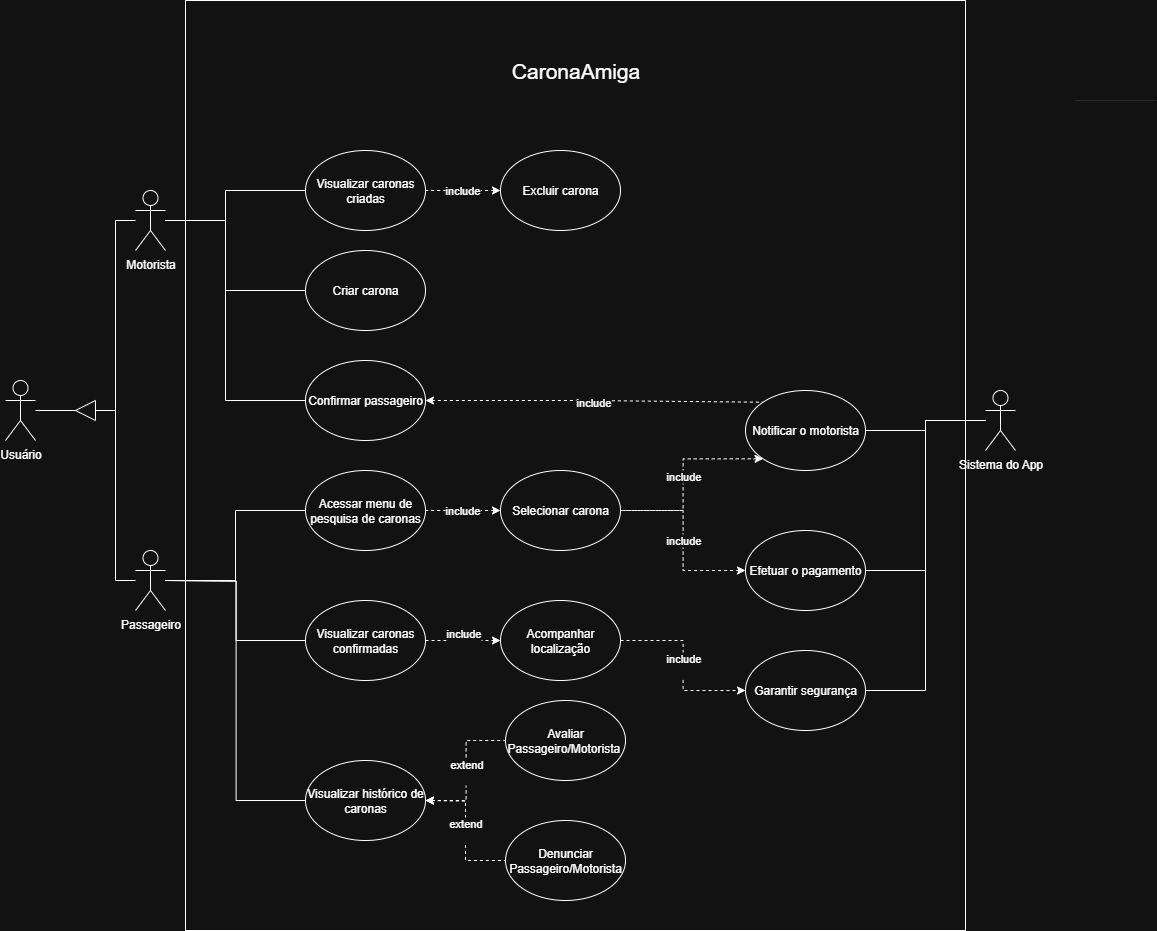

The diagram above was exported from draw.io. Its source (the exported page's mxGraphModel, read from the mxfile embedded in the PNG):
<mxGraphModel dx="2594" dy="758" grid="1" gridSize="10" guides="1" tooltips="1" connect="1" arrows="1" fold="1" page="1" pageScale="1" pageWidth="850" pageHeight="1100" math="0" shadow="0">
  <root>
    <mxCell id="0" />
    <mxCell id="1" parent="0" />
    <mxCell id="fGPXaTZ8jNW-IvVt2xs5-90" value="" style="rounded=0;whiteSpace=wrap;html=1;" parent="1" vertex="1">
      <mxGeometry x="180" y="50" width="780" height="930" as="geometry" />
    </mxCell>
    <mxCell id="fGPXaTZ8jNW-IvVt2xs5-17" style="edgeStyle=orthogonalEdgeStyle;rounded=0;orthogonalLoop=1;jettySize=auto;html=1;endArrow=none;endFill=0;entryX=0;entryY=0.5;entryDx=0;entryDy=0;" parent="1" source="fGPXaTZ8jNW-IvVt2xs5-5" target="fGPXaTZ8jNW-IvVt2xs5-12" edge="1">
      <mxGeometry relative="1" as="geometry">
        <mxPoint x="200" y="310" as="sourcePoint" />
        <mxPoint x="300" y="395" as="targetPoint" />
        <Array as="points">
          <mxPoint x="220" y="270" />
          <mxPoint x="220" y="340" />
        </Array>
      </mxGeometry>
    </mxCell>
    <mxCell id="fGPXaTZ8jNW-IvVt2xs5-22" style="edgeStyle=orthogonalEdgeStyle;rounded=0;orthogonalLoop=1;jettySize=auto;html=1;entryX=0;entryY=0.5;entryDx=0;entryDy=0;endArrow=none;endFill=0;" parent="1" source="fGPXaTZ8jNW-IvVt2xs5-5" target="fGPXaTZ8jNW-IvVt2xs5-20" edge="1">
      <mxGeometry relative="1" as="geometry">
        <mxPoint x="200" y="230" as="sourcePoint" />
        <Array as="points">
          <mxPoint x="220" y="270" />
          <mxPoint x="220" y="240" />
        </Array>
      </mxGeometry>
    </mxCell>
    <mxCell id="fGPXaTZ8jNW-IvVt2xs5-5" value="Motorista&lt;div&gt;&lt;br&gt;&lt;/div&gt;" style="shape=umlActor;verticalLabelPosition=bottom;verticalAlign=top;html=1;outlineConnect=0;" parent="1" vertex="1">
      <mxGeometry x="130" y="240" width="30" height="60" as="geometry" />
    </mxCell>
    <mxCell id="fGPXaTZ8jNW-IvVt2xs5-16" style="edgeStyle=orthogonalEdgeStyle;rounded=0;orthogonalLoop=1;jettySize=auto;html=1;entryX=0;entryY=0.5;entryDx=0;entryDy=0;endArrow=none;endFill=0;" parent="1" source="fGPXaTZ8jNW-IvVt2xs5-6" target="fGPXaTZ8jNW-IvVt2xs5-13" edge="1">
      <mxGeometry relative="1" as="geometry" />
    </mxCell>
    <mxCell id="fGPXaTZ8jNW-IvVt2xs5-6" value="Passageiro" style="shape=umlActor;verticalLabelPosition=bottom;verticalAlign=top;html=1;outlineConnect=0;" parent="1" vertex="1">
      <mxGeometry x="130" y="600" width="30" height="60" as="geometry" />
    </mxCell>
    <mxCell id="fGPXaTZ8jNW-IvVt2xs5-12" value="Criar carona" style="ellipse;whiteSpace=wrap;html=1;" parent="1" vertex="1">
      <mxGeometry x="300" y="300" width="120" height="80" as="geometry" />
    </mxCell>
    <mxCell id="fGPXaTZ8jNW-IvVt2xs5-13" value="Acessar menu de pesquisa de caronas" style="ellipse;whiteSpace=wrap;html=1;" parent="1" vertex="1">
      <mxGeometry x="300" y="520" width="120" height="80" as="geometry" />
    </mxCell>
    <mxCell id="fGPXaTZ8jNW-IvVt2xs5-74" style="edgeStyle=orthogonalEdgeStyle;rounded=0;orthogonalLoop=1;jettySize=auto;html=1;entryX=1;entryY=0.5;entryDx=0;entryDy=0;endArrow=none;endFill=0;" parent="1" source="fGPXaTZ8jNW-IvVt2xs5-18" target="fGPXaTZ8jNW-IvVt2xs5-62" edge="1">
      <mxGeometry relative="1" as="geometry" />
    </mxCell>
    <mxCell id="fGPXaTZ8jNW-IvVt2xs5-77" style="edgeStyle=orthogonalEdgeStyle;rounded=0;orthogonalLoop=1;jettySize=auto;html=1;entryX=1;entryY=0.5;entryDx=0;entryDy=0;endArrow=none;endFill=0;" parent="1" source="fGPXaTZ8jNW-IvVt2xs5-18" target="fGPXaTZ8jNW-IvVt2xs5-76" edge="1">
      <mxGeometry relative="1" as="geometry" />
    </mxCell>
    <mxCell id="fGPXaTZ8jNW-IvVt2xs5-79" style="edgeStyle=orthogonalEdgeStyle;rounded=0;orthogonalLoop=1;jettySize=auto;html=1;entryX=1;entryY=0.5;entryDx=0;entryDy=0;endArrow=none;endFill=0;" parent="1" source="fGPXaTZ8jNW-IvVt2xs5-18" target="fGPXaTZ8jNW-IvVt2xs5-78" edge="1">
      <mxGeometry relative="1" as="geometry" />
    </mxCell>
    <mxCell id="fGPXaTZ8jNW-IvVt2xs5-18" value="Sistema do App" style="shape=umlActor;verticalLabelPosition=bottom;verticalAlign=top;html=1;outlineConnect=0;" parent="1" vertex="1">
      <mxGeometry x="980" y="440" width="30" height="60" as="geometry" />
    </mxCell>
    <mxCell id="fGPXaTZ8jNW-IvVt2xs5-20" value="Visualizar caronas criadas" style="ellipse;whiteSpace=wrap;html=1;" parent="1" vertex="1">
      <mxGeometry x="300" y="200" width="120" height="80" as="geometry" />
    </mxCell>
    <mxCell id="fGPXaTZ8jNW-IvVt2xs5-23" value="Excluir carona" style="ellipse;whiteSpace=wrap;html=1;" parent="1" vertex="1">
      <mxGeometry x="495" y="200" width="120" height="80" as="geometry" />
    </mxCell>
    <mxCell id="fGPXaTZ8jNW-IvVt2xs5-56" value="include&lt;div&gt;&lt;br&gt;&lt;/div&gt;" style="edgeStyle=orthogonalEdgeStyle;rounded=0;orthogonalLoop=1;jettySize=auto;html=1;dashed=1;" parent="1" source="fGPXaTZ8jNW-IvVt2xs5-25" target="fGPXaTZ8jNW-IvVt2xs5-55" edge="1">
      <mxGeometry relative="1" as="geometry" />
    </mxCell>
    <mxCell id="fGPXaTZ8jNW-IvVt2xs5-25" value="Visualizar caronas confirmadas" style="ellipse;whiteSpace=wrap;html=1;" parent="1" vertex="1">
      <mxGeometry x="300" y="650" width="120" height="80" as="geometry" />
    </mxCell>
    <mxCell id="fGPXaTZ8jNW-IvVt2xs5-26" value="Visualizar histórico de caronas" style="ellipse;whiteSpace=wrap;html=1;" parent="1" vertex="1">
      <mxGeometry x="300" y="810" width="120" height="80" as="geometry" />
    </mxCell>
    <mxCell id="fGPXaTZ8jNW-IvVt2xs5-27" value="Avaliar Passageiro/Motorista&amp;nbsp;" style="ellipse;whiteSpace=wrap;html=1;" parent="1" vertex="1">
      <mxGeometry x="500" y="750" width="120" height="80" as="geometry" />
    </mxCell>
    <mxCell id="fGPXaTZ8jNW-IvVt2xs5-28" value="Denunciar Passageiro/Motorista" style="ellipse;whiteSpace=wrap;html=1;" parent="1" vertex="1">
      <mxGeometry x="500" y="870" width="120" height="80" as="geometry" />
    </mxCell>
    <mxCell id="fGPXaTZ8jNW-IvVt2xs5-38" style="edgeStyle=orthogonalEdgeStyle;rounded=0;orthogonalLoop=1;jettySize=auto;html=1;entryX=1;entryY=0.5;entryDx=0;entryDy=0;endArrow=none;endFill=0;" parent="1" source="fGPXaTZ8jNW-IvVt2xs5-35" target="fGPXaTZ8jNW-IvVt2xs5-37" edge="1">
      <mxGeometry relative="1" as="geometry" />
    </mxCell>
    <mxCell id="fGPXaTZ8jNW-IvVt2xs5-35" value="Usuário" style="shape=umlActor;verticalLabelPosition=bottom;verticalAlign=top;html=1;outlineConnect=0;" parent="1" vertex="1">
      <mxGeometry y="430" width="30" height="60" as="geometry" />
    </mxCell>
    <mxCell id="fGPXaTZ8jNW-IvVt2xs5-39" style="edgeStyle=orthogonalEdgeStyle;rounded=0;orthogonalLoop=1;jettySize=auto;html=1;endArrow=none;endFill=0;" parent="1" source="fGPXaTZ8jNW-IvVt2xs5-37" target="fGPXaTZ8jNW-IvVt2xs5-6" edge="1">
      <mxGeometry relative="1" as="geometry">
        <mxPoint x="110" y="640" as="targetPoint" />
        <Array as="points">
          <mxPoint x="110" y="460" />
          <mxPoint x="110" y="630" />
        </Array>
      </mxGeometry>
    </mxCell>
    <mxCell id="fGPXaTZ8jNW-IvVt2xs5-37" value="" style="triangle;whiteSpace=wrap;html=1;direction=west;" parent="1" vertex="1">
      <mxGeometry x="70" y="450" width="20" height="20" as="geometry" />
    </mxCell>
    <mxCell id="fGPXaTZ8jNW-IvVt2xs5-40" style="edgeStyle=orthogonalEdgeStyle;rounded=0;orthogonalLoop=1;jettySize=auto;html=1;endArrow=none;endFill=0;" parent="1" source="fGPXaTZ8jNW-IvVt2xs5-37" target="fGPXaTZ8jNW-IvVt2xs5-5" edge="1">
      <mxGeometry relative="1" as="geometry">
        <mxPoint x="50" y="280" as="targetPoint" />
        <Array as="points">
          <mxPoint x="110" y="460" />
          <mxPoint x="110" y="270" />
        </Array>
      </mxGeometry>
    </mxCell>
    <mxCell id="fGPXaTZ8jNW-IvVt2xs5-52" value="include" style="edgeStyle=orthogonalEdgeStyle;rounded=0;orthogonalLoop=1;jettySize=auto;html=1;startArrow=classic;startFill=1;endArrow=none;endFill=0;dashed=1;" parent="1" source="fGPXaTZ8jNW-IvVt2xs5-43" target="fGPXaTZ8jNW-IvVt2xs5-13" edge="1">
      <mxGeometry relative="1" as="geometry" />
    </mxCell>
    <mxCell id="fGPXaTZ8jNW-IvVt2xs5-43" value="Selecionar carona" style="ellipse;whiteSpace=wrap;html=1;" parent="1" vertex="1">
      <mxGeometry x="495" y="520" width="120" height="80" as="geometry" />
    </mxCell>
    <mxCell id="fGPXaTZ8jNW-IvVt2xs5-44" style="edgeStyle=orthogonalEdgeStyle;rounded=0;orthogonalLoop=1;jettySize=auto;html=1;entryX=0;entryY=0.5;entryDx=0;entryDy=0;endArrow=none;endFill=0;" parent="1" target="fGPXaTZ8jNW-IvVt2xs5-25" edge="1">
      <mxGeometry relative="1" as="geometry">
        <mxPoint x="160" y="630" as="sourcePoint" />
        <mxPoint x="380" y="700" as="targetPoint" />
      </mxGeometry>
    </mxCell>
    <mxCell id="fGPXaTZ8jNW-IvVt2xs5-45" style="edgeStyle=orthogonalEdgeStyle;rounded=0;orthogonalLoop=1;jettySize=auto;html=1;entryX=0;entryY=0.5;entryDx=0;entryDy=0;endArrow=none;endFill=0;" parent="1" target="fGPXaTZ8jNW-IvVt2xs5-26" edge="1">
      <mxGeometry relative="1" as="geometry">
        <mxPoint x="160" y="630" as="sourcePoint" />
        <mxPoint x="310" y="770" as="targetPoint" />
      </mxGeometry>
    </mxCell>
    <mxCell id="fGPXaTZ8jNW-IvVt2xs5-48" value="Confirmar passageiro" style="ellipse;whiteSpace=wrap;html=1;" parent="1" vertex="1">
      <mxGeometry x="300" y="410" width="120" height="80" as="geometry" />
    </mxCell>
    <mxCell id="fGPXaTZ8jNW-IvVt2xs5-51" style="edgeStyle=orthogonalEdgeStyle;rounded=0;orthogonalLoop=1;jettySize=auto;html=1;endArrow=none;endFill=0;entryX=0;entryY=0.5;entryDx=0;entryDy=0;" parent="1" target="fGPXaTZ8jNW-IvVt2xs5-48" edge="1">
      <mxGeometry relative="1" as="geometry">
        <mxPoint x="160" y="270" as="sourcePoint" />
        <mxPoint x="390" y="410" as="targetPoint" />
        <Array as="points">
          <mxPoint x="220" y="270" />
          <mxPoint x="220" y="450" />
        </Array>
      </mxGeometry>
    </mxCell>
    <mxCell id="fGPXaTZ8jNW-IvVt2xs5-55" value="Acompanhar localização" style="ellipse;whiteSpace=wrap;html=1;" parent="1" vertex="1">
      <mxGeometry x="495" y="650" width="120" height="80" as="geometry" />
    </mxCell>
    <mxCell id="fGPXaTZ8jNW-IvVt2xs5-57" value="extend&lt;div&gt;&lt;br&gt;&lt;/div&gt;" style="edgeStyle=orthogonalEdgeStyle;rounded=0;orthogonalLoop=1;jettySize=auto;html=1;entryX=0;entryY=0.5;entryDx=0;entryDy=0;dashed=1;endArrow=none;endFill=0;startArrow=classic;startFill=1;" parent="1" target="fGPXaTZ8jNW-IvVt2xs5-27" edge="1">
      <mxGeometry relative="1" as="geometry">
        <mxPoint x="420" y="850" as="sourcePoint" />
        <mxPoint x="500" y="850" as="targetPoint" />
      </mxGeometry>
    </mxCell>
    <mxCell id="fGPXaTZ8jNW-IvVt2xs5-60" value="extend&lt;div&gt;&lt;br&gt;&lt;/div&gt;" style="edgeStyle=orthogonalEdgeStyle;rounded=0;orthogonalLoop=1;jettySize=auto;html=1;entryX=0;entryY=0.5;entryDx=0;entryDy=0;dashed=1;endArrow=none;endFill=0;startArrow=classic;startFill=1;" parent="1" source="fGPXaTZ8jNW-IvVt2xs5-26" target="fGPXaTZ8jNW-IvVt2xs5-28" edge="1">
      <mxGeometry relative="1" as="geometry">
        <mxPoint x="440" y="950" as="sourcePoint" />
        <mxPoint x="540" y="950" as="targetPoint" />
        <Array as="points">
          <mxPoint x="460" y="850" />
          <mxPoint x="460" y="910" />
        </Array>
      </mxGeometry>
    </mxCell>
    <mxCell id="fGPXaTZ8jNW-IvVt2xs5-62" value="Notificar o motorista" style="ellipse;whiteSpace=wrap;html=1;" parent="1" vertex="1">
      <mxGeometry x="740" y="440" width="120" height="80" as="geometry" />
    </mxCell>
    <mxCell id="fGPXaTZ8jNW-IvVt2xs5-70" value="include" style="edgeStyle=orthogonalEdgeStyle;rounded=0;orthogonalLoop=1;jettySize=auto;html=1;startArrow=classic;startFill=1;endArrow=none;endFill=0;dashed=1;entryX=1;entryY=0.5;entryDx=0;entryDy=0;exitX=0;exitY=1;exitDx=0;exitDy=0;" parent="1" source="fGPXaTZ8jNW-IvVt2xs5-62" target="fGPXaTZ8jNW-IvVt2xs5-43" edge="1">
      <mxGeometry relative="1" as="geometry">
        <mxPoint x="730" y="540" as="sourcePoint" />
        <mxPoint x="670" y="540" as="targetPoint" />
      </mxGeometry>
    </mxCell>
    <mxCell id="fGPXaTZ8jNW-IvVt2xs5-71" value="include" style="edgeStyle=orthogonalEdgeStyle;rounded=0;orthogonalLoop=1;jettySize=auto;html=1;startArrow=classic;startFill=1;endArrow=none;endFill=0;dashed=1;entryX=0;entryY=0;entryDx=0;entryDy=0;exitX=1;exitY=0.5;exitDx=0;exitDy=0;" parent="1" source="fGPXaTZ8jNW-IvVt2xs5-48" target="fGPXaTZ8jNW-IvVt2xs5-62" edge="1">
      <mxGeometry relative="1" as="geometry">
        <mxPoint x="788" y="400" as="sourcePoint" />
        <mxPoint x="630" y="512" as="targetPoint" />
      </mxGeometry>
    </mxCell>
    <mxCell id="fGPXaTZ8jNW-IvVt2xs5-73" value="include" style="edgeStyle=orthogonalEdgeStyle;rounded=0;orthogonalLoop=1;jettySize=auto;html=1;startArrow=classic;startFill=1;endArrow=none;endFill=0;dashed=1;entryX=1;entryY=0.5;entryDx=0;entryDy=0;exitX=0;exitY=0.5;exitDx=0;exitDy=0;" parent="1" source="fGPXaTZ8jNW-IvVt2xs5-23" target="fGPXaTZ8jNW-IvVt2xs5-20" edge="1">
      <mxGeometry relative="1" as="geometry">
        <mxPoint x="750" y="580" as="sourcePoint" />
        <mxPoint x="690" y="580" as="targetPoint" />
      </mxGeometry>
    </mxCell>
    <mxCell id="fGPXaTZ8jNW-IvVt2xs5-75" value="include" style="edgeStyle=orthogonalEdgeStyle;rounded=0;orthogonalLoop=1;jettySize=auto;html=1;startArrow=classic;startFill=1;endArrow=none;endFill=0;dashed=1;entryX=1;entryY=0.5;entryDx=0;entryDy=0;exitX=0;exitY=0.5;exitDx=0;exitDy=0;" parent="1" source="fGPXaTZ8jNW-IvVt2xs5-76" target="fGPXaTZ8jNW-IvVt2xs5-43" edge="1">
      <mxGeometry relative="1" as="geometry">
        <mxPoint x="810" y="660" as="sourcePoint" />
        <mxPoint x="820" y="797" as="targetPoint" />
      </mxGeometry>
    </mxCell>
    <mxCell id="fGPXaTZ8jNW-IvVt2xs5-76" value="Efetuar o pagamento" style="ellipse;whiteSpace=wrap;html=1;" parent="1" vertex="1">
      <mxGeometry x="740" y="580" width="120" height="80" as="geometry" />
    </mxCell>
    <mxCell id="fGPXaTZ8jNW-IvVt2xs5-78" value="Garantir segurança" style="ellipse;whiteSpace=wrap;html=1;" parent="1" vertex="1">
      <mxGeometry x="740" y="700" width="120" height="80" as="geometry" />
    </mxCell>
    <mxCell id="fGPXaTZ8jNW-IvVt2xs5-80" value="include&lt;div&gt;&lt;br&gt;&lt;/div&gt;" style="edgeStyle=orthogonalEdgeStyle;rounded=0;orthogonalLoop=1;jettySize=auto;html=1;dashed=1;exitX=1;exitY=0.5;exitDx=0;exitDy=0;entryX=0;entryY=0.5;entryDx=0;entryDy=0;" parent="1" source="fGPXaTZ8jNW-IvVt2xs5-55" target="fGPXaTZ8jNW-IvVt2xs5-78" edge="1">
      <mxGeometry relative="1" as="geometry">
        <mxPoint x="660" y="700" as="sourcePoint" />
        <mxPoint x="735" y="700" as="targetPoint" />
      </mxGeometry>
    </mxCell>
    <mxCell id="fGPXaTZ8jNW-IvVt2xs5-94" value="&lt;font style=&quot;font-size: 21px;&quot;&gt;CaronaAmiga&lt;/font&gt;" style="edgeStyle=none;orthogonalLoop=1;jettySize=auto;html=1;rounded=0;strokeWidth=0;endArrow=none;endFill=0;" parent="1" edge="1">
      <mxGeometry x="-1" y="501" width="80" relative="1" as="geometry">
        <mxPoint x="1070" y="150" as="sourcePoint" />
        <mxPoint x="1150" y="150" as="targetPoint" />
        <Array as="points" />
        <mxPoint x="-500" y="471" as="offset" />
      </mxGeometry>
    </mxCell>
  </root>
</mxGraphModel>